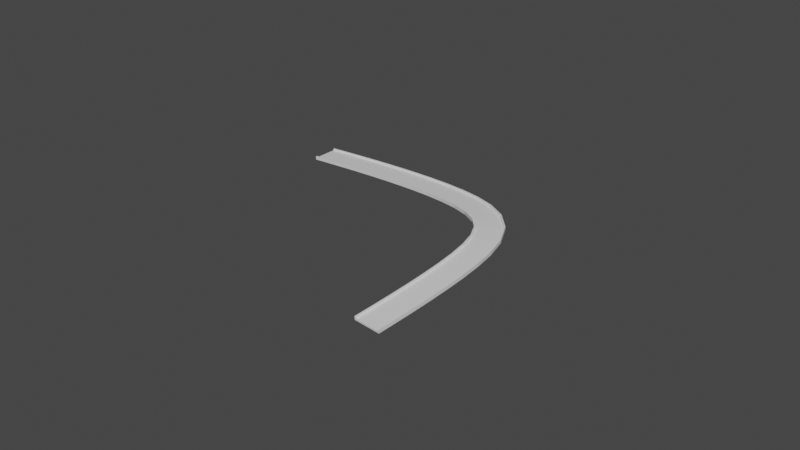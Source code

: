 # Source: Bend-Right.blend  (saved by Blender 3.0.42; exported with 4.5.12 LTS)
import bpy
from mathutils import Matrix  # noqa: F401  (used for matrix-valued properties, if any)

bpy.ops.wm.read_factory_settings(use_empty=True)
scene = bpy.context.scene
scene.name = 'Scene'

# ---- materials (node trees are filled in below, after node groups)
mat_material_002 = bpy.data.materials.new('Material.002')
mat_material_002.alpha_threshold = 0.0
mat_material_002.use_transparent_shadow = False
mat_material_002.line_color = (0.0, 0.0, 0.0, 1.0)

# ---- material node trees
mat_material_002.use_nodes = True; mat_material_002.node_tree.nodes.clear()
_N = mat_material_002.node_tree.nodes; _L = mat_material_002.node_tree.links
n0 = _N.new('ShaderNodeOutputMaterial'); n0.name = 'Material Output'; n0.location = (300, 300)
n1 = _N.new('ShaderNodeBsdfPrincipled'); n1.name = 'Principled BSDF'; n1.location = (10, 300)
n1.distribution = 'GGX'
n1.subsurface_method = 'RANDOM_WALK_SKIN'
n1.inputs[2].default_value = 0.4
n1.inputs[3].default_value = 1.45
n1.inputs[27].default_value = (0.0, 0.0, 0.0, 1.0)
n1.inputs[28].default_value = 1.0
_L.new(n1.outputs[0], n0.inputs[0])
n0.is_active_output = True

# ---- world
world_world = bpy.data.worlds.new('World'); scene.world = world_world
world_world.use_nodes = True; world_world.node_tree.nodes.clear()
_N = world_world.node_tree.nodes; _L = world_world.node_tree.links
n0 = _N.new('ShaderNodeOutputWorld'); n0.name = 'World Output'; n0.location = (300, 300)
n1 = _N.new('ShaderNodeBackground'); n1.name = 'Background'; n1.location = (10, 300)
n1.inputs[0].default_value = (0.05088, 0.05088, 0.05088, 1.0)
_L.new(n1.outputs[0], n0.inputs[0])
n0.is_active_output = True
world_world.color = (0.05088, 0.05088, 0.05088)
world_world.use_sun_shadow = False
world_world.sun_shadow_jitter_overblur = 0.0

# ---- meshes
me_cube_005 = bpy.data.meshes.new('Cube.005')
me_cube_005.from_pydata([(-11.25, 15.7, 2.0), (-11.25, 15.7, 0.0), (11.25, 15.7, 2.0), (11.25, 15.7, 0.0), (-11.25, -15.7, 2.0), (-11.25, -15.7, 0.0), (11.25, -15.7, 2.0), (11.25, -15.7, 0.0), (11.25, 14.2, 2.0), (11.25, -14.2, 2.0), (-11.25, -14.2, 2.0), (-11.25, 14.2, 2.0), (11.25, -14.2, 4.0), (11.25, -15.7, 4.0), (-11.25, 15.7, 4.0), (11.25, 15.7, 4.0), (-11.25, 14.2, 4.0), (-11.25, -15.7, 4.0), (11.25, 14.2, 4.0), (-11.25, -14.2, 4.0)], [], [(7, 6, 4, 5), (11, 8, 18, 16), (1, 0, 2, 3), (11, 10, 9, 8), (3, 2, 8, 9, 6, 7), (5, 1, 3, 7), (19, 17, 13, 12), (14, 16, 18, 15), (5, 4, 17, 19, 10, 11, 16, 14, 0, 1), (2, 0, 14, 15), (6, 9, 12, 13), (4, 6, 13, 17), (9, 10, 19, 12), (8, 2, 15, 18)])
_uv = me_cube_005.uv_layers.new(name='UVMap')
_uv.uv.foreach_set('vector', [0.375, 0.5, 0.625, 0.5, 0.625, 0.75, 0.375, 0.75, 0.1369, 0.5, 0.1369, 0.75, 0.1369, 0.75, 0.1369, 0.5, 0.625, 0.5, 0.875, 0.5, 0.875, 0.75, 0.625, 0.75, 0.1369, 0.5, 0.3631, 0.5, 0.3631, 0.75, 0.1369, 0.75, 0.375, 0.75, 0.625, 0.75, 0.625, 0.7619, 0.625, 0.9881, 0.625, 1.0, 0.375, 1.0, 0.375, 0.0, 0.625, 0.0, 0.625, 0.25, 0.375, 0.25, 0.3631, 0.5, 0.375, 0.5, 0.375, 0.75, 0.3631, 0.75, 0.125, 0.5, 0.1369, 0.5, 0.1369, 0.75, 0.125, 0.75, 0.375, 0.25, 0.625, 0.25, 0.625, 0.25, 0.625, 0.2619, 0.625, 0.2619, 0.625, 0.4881, 0.625, 0.4881, 0.625, 0.5, 0.625, 0.5, 0.375, 0.5, 0.875, 0.75, 0.875, 0.5, 0.875, 0.5, 0.875, 0.75, 0.625, 1.0, 0.625, 0.9881, 0.625, 0.9881, 0.625, 1.0, 0.625, 0.75, 0.625, 0.5, 0.625, 0.5, 0.625, 0.75, 0.3631, 0.75, 0.3631, 0.5, 0.3631, 0.5, 0.3631, 0.75, 0.625, 0.7619, 0.625, 0.75, 0.625, 0.75, 0.625, 0.7619])
me_cube_005.materials.append(mat_material_002)
me_cube_005.use_remesh_preserve_volume = False
me_cube_005.use_remesh_preserve_attributes = False
me_cube_005.use_mirror_vertex_groups = False
me_cube_005.update()

# ---- curves / text
cu_nurbspath_002 = bpy.data.curves.new('NurbsPath.002', 'CURVE')
cu_nurbspath_002.dimensions = '3D'
_sp = cu_nurbspath_002.splines.new('NURBS'); _sp.points.add(4)
_sp.points.foreach_set('co', [-4.413, 3.583, -0.0177, 1.0, -0.8129, 9.615, 0.4151, 1.0, 0.1871, 9.615, 0.4151, 1.0, 1.187, 9.615, 0.4151, 1.0, 5.043, 6.822, 0.004424, 1.0])
_sp.order_u = 5
_sp.order_v = 0
_sp.use_endpoint_u = True
cu_nurbspath_002.use_path = True
cu_nurbspath_002.fill_mode = 'FULL'

# ---- objects
ob_road = bpy.data.objects.new('Road', me_cube_005)
ob_path = bpy.data.objects.new('Path', cu_nurbspath_002)
ob_end = bpy.data.objects.new('End', None)
ob_start = bpy.data.objects.new('Start', None)

# ---- transforms, parenting, visibility, modifiers, constraints
ob_road.parent = ob_start
ob_road.location = (-33.14, -207.6, 0.6543)
ob_road.rotation_euler = (0.0, 0.0, -1.047)
ob_road.lock_rotations_4d = False
ob_road.empty_display_type = 'ARROWS'
ob_road.lineart.crease_threshold = 0.0
_m = ob_road.modifiers.new('Array', 'ARRAY')
_m.count = 22
_m = ob_road.modifiers.new('Curve', 'CURVE')
_m.object = ob_path
ob_path.parent = ob_start
ob_path.location = (-33.14, -207.6, 0.6543)
ob_path.rotation_euler = (0.0, 0.0, -1.047)
ob_path.scale = (36.98, 36.98, 36.98)
ob_end.parent = ob_start
ob_end.location = (278.5, -242.9, 0.8179)
ob_end.rotation_euler = (-0.02106, 0.006487, -1.675)
ob_end.empty_display_type = 'ARROWS'
ob_start.location = (0.0, 0.0, 0.0)
ob_start.empty_display_type = 'ARROWS'

# ---- collection membership
scene.collection.objects.link(ob_road)
scene.collection.objects.link(ob_path)
scene.collection.objects.link(ob_end)
scene.collection.objects.link(ob_start)

# ---- scene / render settings (as saved in the file)
scene.camera = ob_end
scene.frame_start = 1; scene.frame_end = 250; scene.frame_set(1)
scene.render.engine = 'BLENDER_EEVEE_NEXT'
scene.cycles.sampling_pattern = 'TABULATED_SOBOL'
scene.cycles.use_light_tree = False
scene.view_settings.view_transform = 'Filmic'
bpy.context.view_layer.update()

# ---- added for rendering (the .blend has no active camera and no usable light): camera, sun
cam_auto = bpy.data.cameras.new('AutoCamera')
cam_auto.lens = 50.0
cam_auto.sensor_width = 36.0
cam_auto.clip_end = 11408.9
ob_auto_camera = bpy.data.objects.new('AutoCamera', cam_auto)
scene.collection.objects.link(ob_auto_camera)
ob_auto_camera.location = (834.089, -875.739, 528.069)
ob_auto_camera.rotation_euler = (1.09748, -7.21219e-08, 0.694738)
scene.camera = ob_auto_camera
light_auto_sun = bpy.data.lights.new('AutoSun', 'SUN')
light_auto_sun.energy = 3.0
light_auto_sun.angle = 0.0523599
ob_auto_sun = bpy.data.objects.new('AutoSun', light_auto_sun)
scene.collection.objects.link(ob_auto_sun)
ob_auto_sun.rotation_euler = (0.872665, 0.174533, 0.523599)
bpy.context.view_layer.update()
